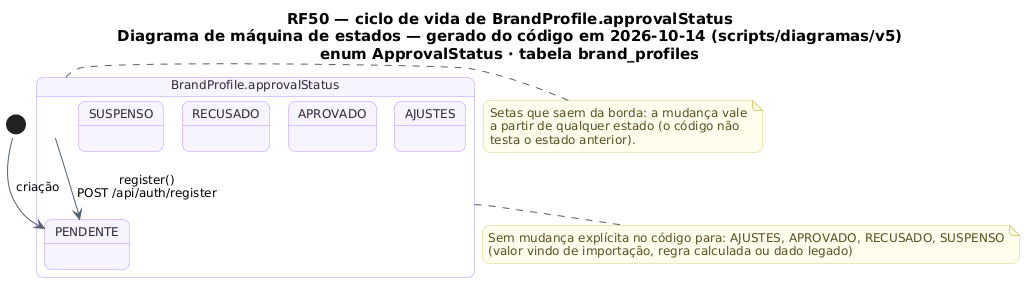

The diagram above was rendered by PlantUML. Its source (embedded in the PNG):
@startuml RF50_MaquinaDeEstados_Verificacao
!pragma layout smetana
skinparam backgroundColor #FFFFFF
skinparam shadowing false
skinparam defaultFontName "DejaVu Sans"
skinparam defaultFontSize 12
skinparam titleFontSize 15
skinparam roundcorner 14
skinparam ArrowColor #52606D
skinparam note {
  BackgroundColor #FFFDEB
  BorderColor #D8CE78
  FontColor #554F24
}
skinparam state {
  BackgroundColor #F8F4FF
  BorderColor #B695F5
  FontColor #2D2438
  StartColor #20A77A
  EndColor #4B5563
}
title RF50 — ciclo de vida de BrandProfile.approvalStatus\nDiagrama de máquina de estados — gerado do código em 2026-10-14 (scripts/diagramas/v5)\nenum ApprovalStatus · tabela brand_profiles

state "BrandProfile.approvalStatus" as Ciclo_BrandProfile {
  state Ciclo_BrandProfile_PENDENTE as "PENDENTE"
  state Ciclo_BrandProfile_AJUSTES as "AJUSTES"
  state Ciclo_BrandProfile_APROVADO as "APROVADO"
  state Ciclo_BrandProfile_RECUSADO as "RECUSADO"
  state Ciclo_BrandProfile_SUSPENSO as "SUSPENSO"
}
[*] --> Ciclo_BrandProfile_PENDENTE : criação
Ciclo_BrandProfile --> Ciclo_BrandProfile_PENDENTE : register()\nPOST /api/auth/register
note bottom of Ciclo_BrandProfile
  Sem mudança explícita no código para: AJUSTES, APROVADO, RECUSADO, SUSPENSO
  (valor vindo de importação, regra calculada ou dado legado)
end note
note right of Ciclo_BrandProfile
  Setas que saem da borda: a mudança vale
  a partir de qualquer estado (o código não
  testa o estado anterior).
end note
@enduml